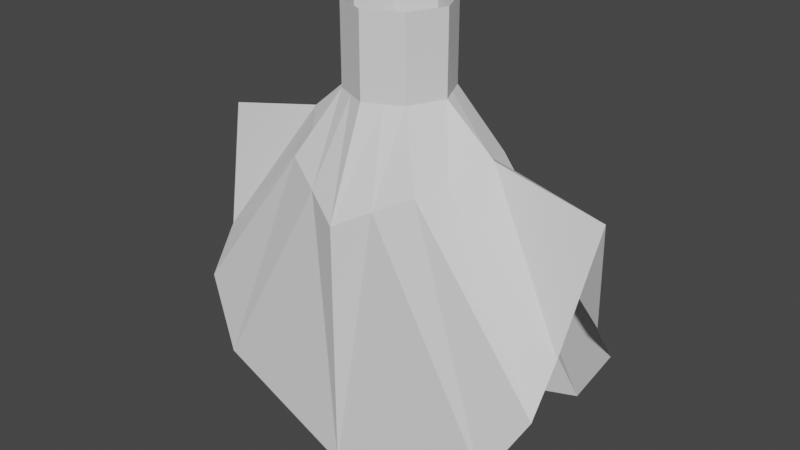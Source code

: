 # Source: firstTry.blend  (saved by Blender 3.6.13; exported with 4.5.12 LTS)
import bpy
from mathutils import Matrix  # noqa: F401  (used for matrix-valued properties, if any)

bpy.ops.wm.read_factory_settings(use_empty=True)
scene = bpy.context.scene
scene.name = 'Scene'

# ---- collections
col_collection = bpy.data.collections.new('Collection'); scene.collection.children.link(col_collection)

# ---- world
world_world = bpy.data.worlds.new('World'); scene.world = world_world
world_world.use_nodes = True; world_world.node_tree.nodes.clear()
_N = world_world.node_tree.nodes; _L = world_world.node_tree.links
n0 = _N.new('ShaderNodeOutputWorld'); n0.name = 'World Output'; n0.location = (300, 300)
n1 = _N.new('ShaderNodeBackground'); n1.name = 'Background'; n1.location = (10, 300)
n1.inputs[0].default_value = (0.05088, 0.05088, 0.05088, 1.0)
_L.new(n1.outputs[0], n0.inputs[0])
n0.is_active_output = True
world_world.color = (0.05088, 0.05088, 0.05088)
world_world.use_sun_shadow = False
world_world.sun_shadow_jitter_overblur = 0.0

# ---- meshes
me_cube = bpy.data.meshes.new('Cube')
me_cube.from_pydata([(0.02998, -0.02998, 1.348), (0.02998, -0.02998, 1.415), (0.03001, 0.02992, 1.348), (0.03001, 0.02992, 1.415), (0.0, 0.04355, 1.348), (0.0, 0.04355, 1.415), (0.0, -0.04355, 1.348), (0.0, -0.04355, 1.415), (0.04355, 0.0, 1.348), (0.04355, 0.0, 1.415), (0.05759, -0.05374, 1.294), (0.05765, 0.05365, 1.294), (0.0, 0.07809, 1.263), (0.0, -0.07807, 1.263), (0.08603, 1.006e-05, 1.312), (0.1629, -0.05374, 1.154), (0.163, 0.05365, 1.154), (0.0, 0.07809, 1.052), (0.0, -0.07807, 1.052), (0.177, 1.007e-05, 1.292), (0.01501, 0.03673, 1.415), (0.01501, 0.03673, 1.348), (0.02883, 0.06587, 1.279), (0.1307, 0.06587, 1.096), (0.03678, 0.01496, 1.348), (0.03678, 0.01496, 1.415), (0.06605, 0.02683, 1.3), (0.1639, 0.02683, 1.193), (0.03677, -0.01499, 1.415), (0.03677, -0.01499, 1.348), (0.06602, -0.02686, 1.3), (0.1639, -0.02686, 1.193), (0.01499, -0.03677, 1.348), (0.01499, -0.03677, 1.415), (0.0288, -0.0659, 1.279), (0.1307, -0.0659, 1.096)], [(17, 18)], [(21, 20, 3, 2), (29, 28, 1, 0), (32, 33, 7, 6), (24, 25, 9, 8), (24, 8, 14, 26), (32, 6, 13, 34), (29, 0, 10, 30), (21, 2, 11, 22), (30, 10, 15, 31), (34, 13, 18, 35), (22, 11, 16, 23), (26, 14, 19, 27), (12, 22, 23, 17), (4, 21, 22, 12), (4, 5, 20, 21), (11, 26, 27, 16), (2, 24, 26, 11), (2, 3, 25, 24), (14, 30, 31, 19), (8, 29, 30, 14), (8, 9, 28, 29), (10, 34, 35, 15), (0, 32, 34, 10), (0, 1, 33, 32)])
_uv = me_cube.uv_layers.new(name='UVMap')
_uv.uv.foreach_set('vector', [0.375, 0.4375, 0.625, 0.4375, 0.625, 0.5, 0.375, 0.5, 0.375, 0.6875, 0.625, 0.6875, 0.625, 0.75, 0.375, 0.75, 0.375, 0.8125, 0.625, 0.8125, 0.625, 0.875, 0.375, 0.875, 0.375, 0.5625, 0.625, 0.5625, 0.625, 0.625, 0.375, 0.625, 0.375, 0.5625, 0.375, 0.625, 0.375, 0.625, 0.375, 0.5625, 0.375, 0.8125, 0.375, 0.875, 0.375, 0.875, 0.375, 0.8125, 0.375, 0.6875, 0.375, 0.75, 0.375, 0.75, 0.375, 0.6875, 0.375, 0.4375, 0.375, 0.5, 0.375, 0.5, 0.375, 0.4375, 0.375, 0.6875, 0.375, 0.75, 0.375, 0.75, 0.375, 0.6875, 0.375, 0.8125, 0.375, 0.875, 0.375, 0.875, 0.375, 0.8125, 0.375, 0.4375, 0.375, 0.5, 0.375, 0.5, 0.375, 0.4375, 0.375, 0.5625, 0.375, 0.625, 0.375, 0.625, 0.375, 0.5625, 0.375, 0.375, 0.375, 0.4375, 0.375, 0.4375, 0.375, 0.375, 0.375, 0.375, 0.375, 0.4375, 0.375, 0.4375, 0.375, 0.375, 0.375, 0.375, 0.625, 0.375, 0.625, 0.4375, 0.375, 0.4375, 0.375, 0.5, 0.375, 0.5625, 0.375, 0.5625, 0.375, 0.5, 0.375, 0.5, 0.375, 0.5625, 0.375, 0.5625, 0.375, 0.5, 0.375, 0.5, 0.625, 0.5, 0.625, 0.5625, 0.375, 0.5625, 0.375, 0.625, 0.375, 0.6875, 0.375, 0.6875, 0.375, 0.625, 0.375, 0.625, 0.375, 0.6875, 0.375, 0.6875, 0.375, 0.625, 0.375, 0.625, 0.625, 0.625, 0.625, 0.6875, 0.375, 0.6875, 0.375, 0.75, 0.375, 0.8125, 0.375, 0.8125, 0.375, 0.75, 0.375, 0.75, 0.375, 0.8125, 0.375, 0.8125, 0.375, 0.75, 0.375, 0.75, 0.625, 0.75, 0.625, 0.8125, 0.375, 0.8125])
me_cube.update()

# ---- objects
ob_frontpicy = bpy.data.objects.new('frontPicy', None)
ob_sidepic_x = bpy.data.objects.new('sidePic-x', None)
ob_cube = bpy.data.objects.new('Cube', me_cube)

# ---- transforms, parenting, visibility, modifiers, constraints
ob_frontpicy.location = (-0.1794, 2.0, 0.8799)
ob_frontpicy.rotation_euler = (1.571, 0.0, 3.142)
ob_frontpicy.scale = (0.3638, 0.3638, 0.3638)
ob_frontpicy.empty_display_type = 'IMAGE'
ob_frontpicy.empty_display_size = 5.0
ob_frontpicy.empty_image_depth = 'FRONT'
ob_frontpicy.show_empty_image_only_axis_aligned = True
ob_frontpicy.use_empty_image_alpha = True
ob_frontpicy.empty_image_side = 'FRONT'
ob_frontpicy.color = (1.0, 1.0, 1.0, 0.1)
ob_sidepic_x.location = (-2.0, 0.616, 0.8799)
ob_sidepic_x.rotation_euler = (1.571, 0.0, 4.712)
ob_sidepic_x.scale = (0.3638, 0.3638, 0.3638)
ob_sidepic_x.empty_display_type = 'IMAGE'
ob_sidepic_x.empty_display_size = 5.0
ob_sidepic_x.empty_image_depth = 'FRONT'
ob_sidepic_x.show_empty_image_only_axis_aligned = True
ob_sidepic_x.use_empty_image_alpha = True
ob_sidepic_x.empty_image_side = 'FRONT'
ob_sidepic_x.color = (1.0, 1.0, 1.0, 0.1)
ob_cube.location = (0.0, 0.0, 0.0)
_m = ob_cube.modifiers.new('Mirror', 'MIRROR')
_m.use_clip = True

# ---- collection membership
col_collection.objects.link(ob_frontpicy)
col_collection.objects.link(ob_sidepic_x)
col_collection.objects.link(ob_cube)

# ---- scene / render settings (as saved in the file)
scene.frame_start = 1; scene.frame_end = 250; scene.frame_set(1)
scene.render.engine = 'BLENDER_EEVEE_NEXT'
scene.cycles.sampling_pattern = 'TABULATED_SOBOL'
scene.view_settings.view_transform = 'Filmic'
bpy.context.view_layer.update()

# ---- added for rendering (the .blend has no active camera and no usable light): camera, sun
cam_auto = bpy.data.cameras.new('AutoCamera')
cam_auto.lens = 50.0
cam_auto.sensor_width = 36.0
cam_auto.clip_end = 1000.0
ob_auto_camera = bpy.data.objects.new('AutoCamera', cam_auto)
scene.collection.objects.link(ob_auto_camera)
ob_auto_camera.location = (0.490891, -0.58906, 1.62652)
ob_auto_camera.rotation_euler = (1.09748, -7.21219e-08, 0.694738)
scene.camera = ob_auto_camera
light_auto_sun = bpy.data.lights.new('AutoSun', 'SUN')
light_auto_sun.energy = 3.0
light_auto_sun.angle = 0.0523599
ob_auto_sun = bpy.data.objects.new('AutoSun', light_auto_sun)
scene.collection.objects.link(ob_auto_sun)
ob_auto_sun.rotation_euler = (0.872665, 0.174533, 0.523599)
bpy.context.view_layer.update()
